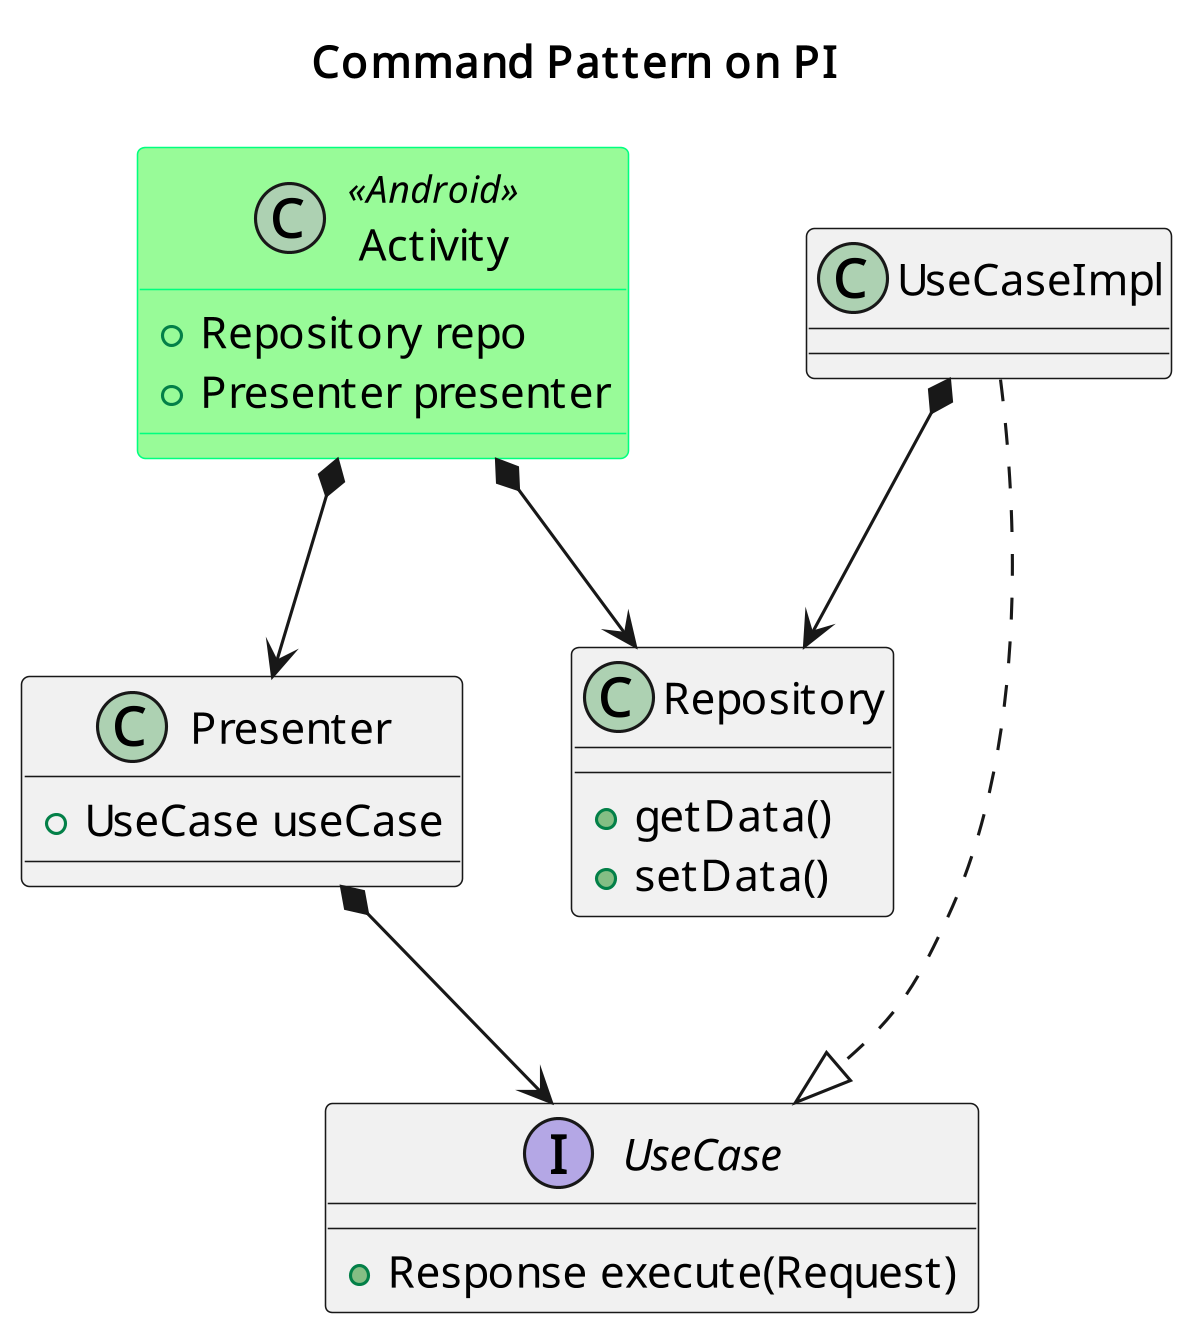

The diagram above was rendered by PlantUML. Its source (embedded in the PNG):
@startuml CLASS_command_app
skinparam dpi 300

title Command Pattern on PI

skinparam class {
BackgroundColor<<Android>> PaleGreen
ArrowColor<<Android>> SeaGreen
BorderColor<<Android>> SpringGreen
}

interface UseCase {
    +Response execute(Request)
}
class Activity <<Android>>{
    +Repository repo
    +Presenter presenter
}
class Repository{
    +getData()
    +setData()
}
class Presenter{
    +UseCase useCase
}

class UseCaseImpl
Activity *--> Presenter
Presenter *--> UseCase
UseCaseImpl ..|> UseCase
UseCaseImpl *--> Repository
Activity *--> Repository
@enduml